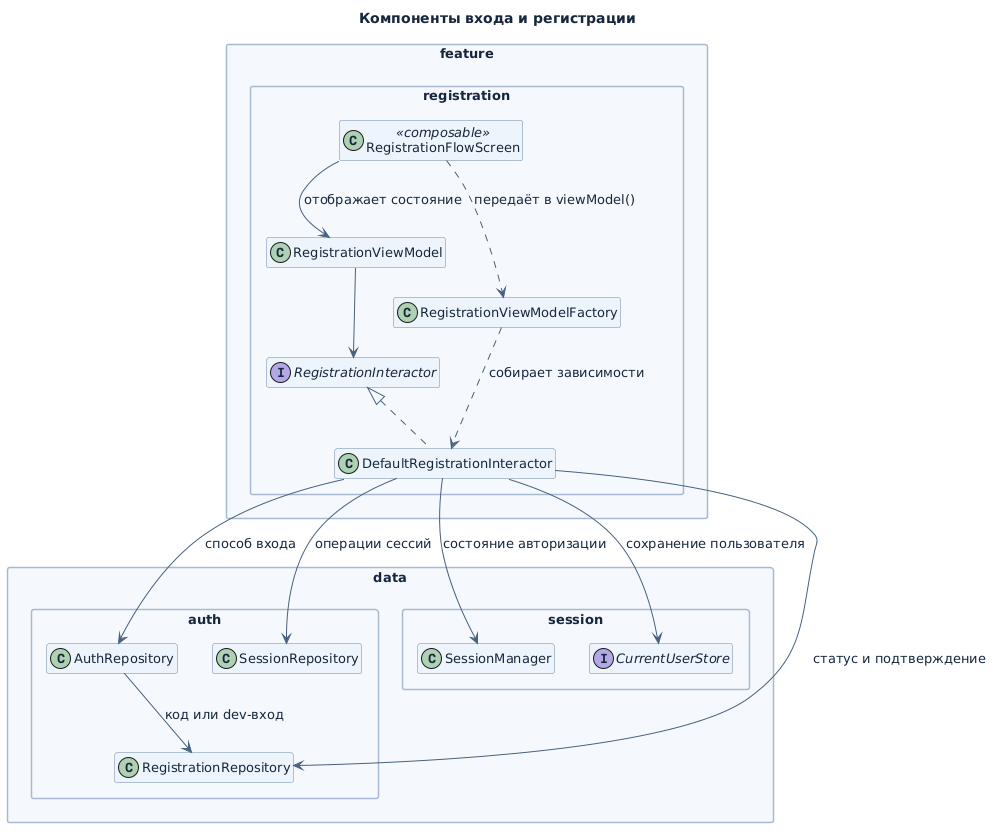

The diagram above was rendered by PlantUML. Its source (embedded in the PNG):
@startuml
skinparam backgroundColor #FFFFFF
skinparam defaultFontName DejaVu Sans
skinparam defaultFontColor #16263C
skinparam defaultFontSize 13
skinparam shadowing false
skinparam ArrowColor #476180
skinparam packageStyle rectangle
skinparam packageBackgroundColor #F5F8FC
skinparam packageBorderColor #A8BACF
skinparam componentStyle rectangle
skinparam componentBackgroundColor #EDF4FC
skinparam componentBorderColor #6D88A6
skinparam rectangleBackgroundColor #EDF4FC
skinparam rectangleBorderColor #6D88A6
skinparam classBackgroundColor #EDF4FC
skinparam classBorderColor #6D88A6
skinparam participantBackgroundColor #EDF4FC
skinparam participantBorderColor #6D88A6
skinparam sequenceLifeLineBorderColor #A8BACF
skinparam stateBackgroundColor #EDF4FC
skinparam stateBorderColor #6D88A6
skinparam activityBackgroundColor #EDF4FC
skinparam activityBorderColor #6D88A6
skinparam noteBackgroundColor #FFFAE9
skinparam noteBorderColor #BB9A65
title Компоненты входа и регистрации

top to bottom direction
hide empty members
package "feature.registration" {
  class "RegistrationFlowScreen" as Screen <<composable>>
  class "RegistrationViewModel" as VM
  class "RegistrationViewModelFactory" as Factory
  interface "RegistrationInteractor" as I
  class "DefaultRegistrationInteractor" as Interactor
}
package "data.auth" {
  class "AuthRepository" as Auth
  class "RegistrationRepository" as Reg
  class "SessionRepository" as SessionRepo
}
package "data.session" {
  class "SessionManager" as Session
  interface "CurrentUserStore" as User
}
Screen --> VM : отображает состояние
Screen ..> Factory : передаёт в viewModel()
Factory ..> Interactor : собирает зависимости
VM --> I
I <|.. Interactor
Interactor --> Auth : способ входа
Interactor --> Reg : статус и подтверждение
Interactor --> SessionRepo : операции сессий
Interactor --> Session : состояние авторизации
Interactor --> User : сохранение пользователя
Auth --> Reg : код или dev-вход
@enduml